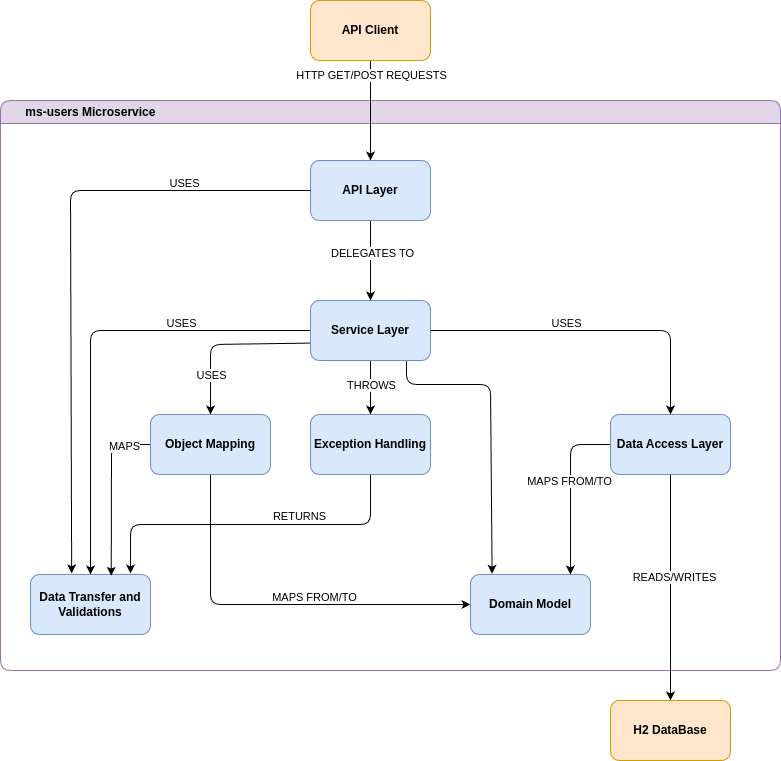

The diagram above was exported from draw.io. Its source (the exported page's mxGraphModel, read from the mxfile embedded in the PNG):
<mxGraphModel dx="1156" dy="1622" grid="1" gridSize="10" guides="0" tooltips="1" connect="1" arrows="1" fold="1" page="1" pageScale="1" pageWidth="1169" pageHeight="827" background="#FFFFFF" math="0" shadow="0">
  <root>
    <mxCell id="0" />
    <mxCell id="1" parent="0" />
    <mxCell id="39" value="&amp;nbsp; &amp;nbsp; &amp;nbsp; &amp;nbsp;ms-users Microservice" style="swimlane;whiteSpace=wrap;html=1;align=left;fillColor=#e1d5e7;strokeColor=#9673a6;rounded=1;swimlaneLine=1;backgroundOutline=0;labelBackgroundColor=none;swimlaneFillColor=light-dark(#ffffff, #ededed);" vertex="1" parent="1">
      <mxGeometry x="80" y="-690" width="780" height="570" as="geometry">
        <mxRectangle x="80" y="-690" width="160" height="30" as="alternateBounds" />
      </mxGeometry>
    </mxCell>
    <mxCell id="7" value="" style="edgeStyle=none;html=1;" edge="1" parent="1" source="2" target="3">
      <mxGeometry relative="1" as="geometry" />
    </mxCell>
    <mxCell id="38" value="DELEGATES TO" style="edgeLabel;html=1;align=center;verticalAlign=middle;resizable=0;points=[];" vertex="1" connectable="0" parent="7">
      <mxGeometry x="-0.2" y="1" relative="1" as="geometry">
        <mxPoint as="offset" />
      </mxGeometry>
    </mxCell>
    <mxCell id="2" value="API Layer" style="rounded=1;whiteSpace=wrap;html=1;fontStyle=1;fillColor=#dae8fc;strokeColor=#6c8ebf;" vertex="1" parent="1">
      <mxGeometry x="390" y="-630" width="120" height="60" as="geometry" />
    </mxCell>
    <mxCell id="12" value="" style="edgeStyle=none;html=1;exitX=0;exitY=0.5;exitDx=0;exitDy=0;" edge="1" parent="1" source="3" target="11">
      <mxGeometry relative="1" as="geometry">
        <Array as="points">
          <mxPoint x="170" y="-460" />
        </Array>
      </mxGeometry>
    </mxCell>
    <mxCell id="29" value="USES" style="edgeLabel;html=1;align=center;verticalAlign=middle;resizable=0;points=[];" vertex="1" connectable="0" parent="12">
      <mxGeometry x="-0.4397" y="-4" relative="1" as="geometry">
        <mxPoint y="-4" as="offset" />
      </mxGeometry>
    </mxCell>
    <mxCell id="15" value="" style="edgeStyle=none;html=1;exitX=0;exitY=0.71;exitDx=0;exitDy=0;entryX=0.5;entryY=0;entryDx=0;entryDy=0;exitPerimeter=0;" edge="1" parent="1" source="3" target="14">
      <mxGeometry relative="1" as="geometry">
        <Array as="points">
          <mxPoint x="290" y="-446" />
        </Array>
      </mxGeometry>
    </mxCell>
    <mxCell id="27" value="USES" style="edgeLabel;html=1;align=center;verticalAlign=middle;resizable=0;points=[];" vertex="1" connectable="0" parent="15">
      <mxGeometry x="0.5412" relative="1" as="geometry">
        <mxPoint as="offset" />
      </mxGeometry>
    </mxCell>
    <mxCell id="18" value="" style="edgeStyle=none;html=1;" edge="1" parent="1" source="3" target="17">
      <mxGeometry relative="1" as="geometry" />
    </mxCell>
    <mxCell id="26" value="THROWS" style="edgeLabel;html=1;align=center;verticalAlign=middle;resizable=0;points=[];" vertex="1" connectable="0" parent="18">
      <mxGeometry x="-0.1111" relative="1" as="geometry">
        <mxPoint as="offset" />
      </mxGeometry>
    </mxCell>
    <mxCell id="22" style="edgeStyle=none;html=1;entryX=0.5;entryY=0;entryDx=0;entryDy=0;exitX=1;exitY=0.5;exitDx=0;exitDy=0;" edge="1" parent="1" source="3" target="4">
      <mxGeometry relative="1" as="geometry">
        <Array as="points">
          <mxPoint x="750" y="-460" />
        </Array>
      </mxGeometry>
    </mxCell>
    <mxCell id="31" value="USES" style="edgeLabel;html=1;align=center;verticalAlign=middle;resizable=0;points=[];" vertex="1" connectable="0" parent="22">
      <mxGeometry x="-0.1696" y="3" relative="1" as="geometry">
        <mxPoint y="-5" as="offset" />
      </mxGeometry>
    </mxCell>
    <mxCell id="3" value="Service Layer" style="rounded=1;whiteSpace=wrap;html=1;fontStyle=1;fillColor=#dae8fc;strokeColor=#6c8ebf;" vertex="1" parent="1">
      <mxGeometry x="390" y="-490" width="120" height="60" as="geometry" />
    </mxCell>
    <mxCell id="9" value="" style="edgeStyle=none;html=1;entryX=0.833;entryY=0;entryDx=0;entryDy=0;entryPerimeter=0;exitX=0;exitY=0.5;exitDx=0;exitDy=0;" edge="1" parent="1" source="4" target="8">
      <mxGeometry relative="1" as="geometry">
        <Array as="points">
          <mxPoint x="650" y="-346" />
        </Array>
      </mxGeometry>
    </mxCell>
    <mxCell id="37" value="&lt;span style=&quot;color: rgb(0, 0, 0);&quot;&gt;MAPS FROM/TO&lt;/span&gt;" style="edgeLabel;html=1;align=center;verticalAlign=middle;resizable=0;points=[];" vertex="1" connectable="0" parent="9">
      <mxGeometry x="-0.1" y="-1" relative="1" as="geometry">
        <mxPoint as="offset" />
      </mxGeometry>
    </mxCell>
    <mxCell id="24" value="" style="edgeStyle=none;html=1;" edge="1" parent="1" source="4" target="23">
      <mxGeometry relative="1" as="geometry" />
    </mxCell>
    <mxCell id="25" value="READS/WRITES" style="edgeLabel;html=1;align=center;verticalAlign=middle;resizable=0;points=[];" vertex="1" connectable="0" parent="24">
      <mxGeometry x="-0.0545" y="5" relative="1" as="geometry">
        <mxPoint x="-2" y="-5" as="offset" />
      </mxGeometry>
    </mxCell>
    <mxCell id="4" value="Data Access Layer" style="rounded=1;whiteSpace=wrap;html=1;fontStyle=1;fillColor=#dae8fc;strokeColor=#6c8ebf;" vertex="1" parent="1">
      <mxGeometry x="690" y="-376" width="120" height="60" as="geometry" />
    </mxCell>
    <mxCell id="6" value="" style="edgeStyle=none;html=1;" edge="1" parent="1" source="5" target="2">
      <mxGeometry relative="1" as="geometry" />
    </mxCell>
    <mxCell id="41" value="HTTP GET/POST REQUESTS" style="edgeLabel;html=1;align=center;verticalAlign=middle;resizable=0;points=[];" vertex="1" connectable="0" parent="6">
      <mxGeometry x="-0.76" relative="1" as="geometry">
        <mxPoint y="2" as="offset" />
      </mxGeometry>
    </mxCell>
    <mxCell id="5" value="API Client" style="rounded=1;whiteSpace=wrap;html=1;fontStyle=1;fillColor=#ffe6cc;strokeColor=#d79b00;" vertex="1" parent="1">
      <mxGeometry x="390" y="-790" width="120" height="60" as="geometry" />
    </mxCell>
    <mxCell id="8" value="Domain Model" style="rounded=1;whiteSpace=wrap;html=1;fontStyle=1;fillColor=#dae8fc;strokeColor=#6c8ebf;" vertex="1" parent="1">
      <mxGeometry x="550" y="-216" width="120" height="60" as="geometry" />
    </mxCell>
    <mxCell id="11" value="Data Transfer and Validations" style="rounded=1;whiteSpace=wrap;html=1;fontStyle=1;fillColor=#dae8fc;strokeColor=#6c8ebf;" vertex="1" parent="1">
      <mxGeometry x="110" y="-216" width="120" height="60" as="geometry" />
    </mxCell>
    <mxCell id="13" style="edgeStyle=none;html=1;entryX=0.343;entryY=-0.019;entryDx=0;entryDy=0;entryPerimeter=0;exitX=0;exitY=0.5;exitDx=0;exitDy=0;" edge="1" parent="1" source="2" target="11">
      <mxGeometry relative="1" as="geometry">
        <Array as="points">
          <mxPoint x="150" y="-600" />
        </Array>
      </mxGeometry>
    </mxCell>
    <mxCell id="30" value="USES" style="edgeLabel;html=1;align=center;verticalAlign=middle;resizable=0;points=[];" vertex="1" connectable="0" parent="13">
      <mxGeometry x="-0.5922" y="-2" relative="1" as="geometry">
        <mxPoint y="-6" as="offset" />
      </mxGeometry>
    </mxCell>
    <mxCell id="16" style="edgeStyle=none;html=1;exitX=0;exitY=0.5;exitDx=0;exitDy=0;entryX=0.673;entryY=0.021;entryDx=0;entryDy=0;entryPerimeter=0;" edge="1" parent="1" source="14" target="11">
      <mxGeometry relative="1" as="geometry">
        <Array as="points">
          <mxPoint x="191" y="-346" />
        </Array>
      </mxGeometry>
    </mxCell>
    <mxCell id="36" value="MAPS" style="edgeLabel;html=1;align=center;verticalAlign=middle;resizable=0;points=[];" vertex="1" connectable="0" parent="16">
      <mxGeometry x="-0.6828" y="1" relative="1" as="geometry">
        <mxPoint as="offset" />
      </mxGeometry>
    </mxCell>
    <mxCell id="21" style="edgeStyle=none;html=1;entryX=0;entryY=0.5;entryDx=0;entryDy=0;exitX=0.5;exitY=1;exitDx=0;exitDy=0;" edge="1" parent="1" source="14" target="8">
      <mxGeometry relative="1" as="geometry">
        <Array as="points">
          <mxPoint x="290" y="-186" />
        </Array>
      </mxGeometry>
    </mxCell>
    <mxCell id="32" value="MAPS FROM/TO" style="edgeLabel;html=1;align=center;verticalAlign=middle;resizable=0;points=[];" vertex="1" connectable="0" parent="21">
      <mxGeometry x="0.1692" y="3" relative="1" as="geometry">
        <mxPoint x="5" y="-5" as="offset" />
      </mxGeometry>
    </mxCell>
    <mxCell id="14" value="Object Mapping" style="rounded=1;whiteSpace=wrap;html=1;fontStyle=1;fillColor=#dae8fc;strokeColor=#6c8ebf;" vertex="1" parent="1">
      <mxGeometry x="230" y="-376" width="120" height="60" as="geometry" />
    </mxCell>
    <mxCell id="19" style="edgeStyle=none;html=1;exitX=0.5;exitY=1;exitDx=0;exitDy=0;" edge="1" parent="1" source="17">
      <mxGeometry relative="1" as="geometry">
        <mxPoint x="210" y="-217" as="targetPoint" />
        <Array as="points">
          <mxPoint x="450" y="-266" />
          <mxPoint x="210" y="-266" />
        </Array>
      </mxGeometry>
    </mxCell>
    <mxCell id="35" value="RETURNS" style="edgeLabel;html=1;align=center;verticalAlign=middle;resizable=0;points=[];" vertex="1" connectable="0" parent="19">
      <mxGeometry x="-0.0029" relative="1" as="geometry">
        <mxPoint x="47" y="-9" as="offset" />
      </mxGeometry>
    </mxCell>
    <mxCell id="17" value="Exception Handling" style="rounded=1;whiteSpace=wrap;html=1;fontStyle=1;fillColor=#dae8fc;strokeColor=#6c8ebf;" vertex="1" parent="1">
      <mxGeometry x="390" y="-376" width="120" height="60" as="geometry" />
    </mxCell>
    <mxCell id="20" style="edgeStyle=none;html=1;entryX=0.18;entryY=-0.013;entryDx=0;entryDy=0;entryPerimeter=0;exitX=0.8;exitY=1.011;exitDx=0;exitDy=0;exitPerimeter=0;" edge="1" parent="1" source="3" target="8">
      <mxGeometry relative="1" as="geometry">
        <mxPoint x="486" y="-426" as="sourcePoint" />
        <Array as="points">
          <mxPoint x="486" y="-406" />
          <mxPoint x="570" y="-406" />
        </Array>
      </mxGeometry>
    </mxCell>
    <mxCell id="23" value="H2 DataBase" style="rounded=1;whiteSpace=wrap;html=1;fontStyle=1;fillColor=#ffe6cc;strokeColor=#d79b00;" vertex="1" parent="1">
      <mxGeometry x="690" y="-90" width="120" height="60" as="geometry" />
    </mxCell>
  </root>
</mxGraphModel>